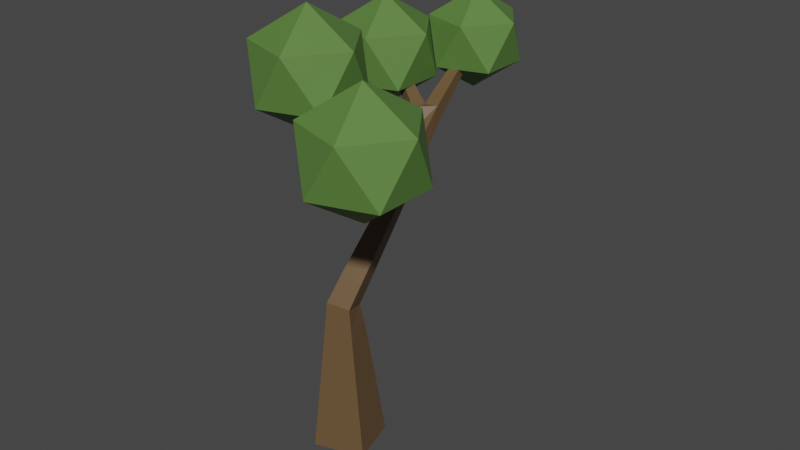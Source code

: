 # Source: Tree3.blend  (saved by Blender 3.1.7; exported with 4.5.12 LTS)
import bpy
from mathutils import Matrix  # noqa: F401  (used for matrix-valued properties, if any)

bpy.ops.wm.read_factory_settings(use_empty=True)
scene = bpy.context.scene
scene.name = 'Scene'

# ---- collections
col_collection = bpy.data.collections.new('Collection'); scene.collection.children.link(col_collection)

# ---- materials (node trees are filled in below, after node groups)
mat_material = bpy.data.materials.new('Material')
mat_material.alpha_threshold = 0.0
mat_material.use_transparent_shadow = False
mat_material.line_color = (0.0, 0.0, 0.0, 1.0)
mat_material_001 = bpy.data.materials.new('Material.001')
mat_material_001.use_transparent_shadow = False

# ---- material node trees
mat_material.use_nodes = True; mat_material.node_tree.nodes.clear()
_N = mat_material.node_tree.nodes; _L = mat_material.node_tree.links
n0 = _N.new('ShaderNodeOutputMaterial'); n0.name = 'Material Output'; n0.location = (300, 300)
n1 = _N.new('ShaderNodeBsdfPrincipled'); n1.name = 'Principled BSDF'; n1.location = (10, 300)
n1.distribution = 'GGX'
n1.subsurface_method = 'RANDOM_WALK_SKIN'
n1.inputs[0].default_value = (0.138, 0.0829, 0.03781, 1.0)
n1.inputs[2].default_value = 0.4
n1.inputs[3].default_value = 1.45
n1.inputs[27].default_value = (0.0, 0.0, 0.0, 1.0)
n1.inputs[28].default_value = 1.0
_L.new(n1.outputs[0], n0.inputs[0])
n0.is_active_output = True
mat_material_001.use_nodes = True; mat_material_001.node_tree.nodes.clear()
_N = mat_material_001.node_tree.nodes; _L = mat_material_001.node_tree.links
n0 = _N.new('ShaderNodeBsdfPrincipled'); n0.name = 'Principled BSDF'; n0.location = (10, 300)
n0.distribution = 'GGX'
n0.subsurface_method = 'RANDOM_WALK_SKIN'
n0.inputs[0].default_value = (0.1012, 0.214, 0.04665, 1.0)
n0.inputs[3].default_value = 1.45
n0.inputs[27].default_value = (0.0, 0.0, 0.0, 1.0)
n0.inputs[28].default_value = 1.0
n1 = _N.new('ShaderNodeOutputMaterial'); n1.name = 'Material Output'; n1.location = (300, 300)
_L.new(n0.outputs[0], n1.inputs[0])
n1.is_active_output = True

# ---- world
world_world = bpy.data.worlds.new('World'); scene.world = world_world
world_world.use_nodes = True; world_world.node_tree.nodes.clear()
_N = world_world.node_tree.nodes; _L = world_world.node_tree.links
n0 = _N.new('ShaderNodeOutputWorld'); n0.name = 'World Output'; n0.location = (300, 300)
n1 = _N.new('ShaderNodeBackground'); n1.name = 'Background'; n1.location = (10, 300)
n1.inputs[0].default_value = (0.05088, 0.05088, 0.05088, 1.0)
_L.new(n1.outputs[0], n0.inputs[0])
n0.is_active_output = True
world_world.color = (0.05088, 0.05088, 0.05088)
world_world.use_sun_shadow = False
world_world.sun_shadow_jitter_overblur = 0.0

# ---- meshes
me_cube = bpy.data.meshes.new('Cube')
me_cube.from_pydata([(-0.8304, 0.6756, -0.1071), (-1.035, 1.39, -0.1071), (-0.3211, 1.594, -0.08764), (-0.1166, 0.8801, -0.08764), (-0.4158, 0.3644, 5.497), (-0.4873, 0.4311, 5.497), (-0.4402, 0.4815, 5.567), (-0.3688, 0.4149, 5.567), (0.8429, -0.09946, 4.958), (0.8006, -0.1238, 4.958), (0.7952, -0.1145, 5.006), (0.8375, -0.09013, 5.006), (0.8604, -0.09396, 4.941), (0.7871, -0.1362, 4.941), (0.7777, -0.12, 5.024), (0.8511, -0.07778, 5.024), (-0.7431, 0.9225, 2.127), (-0.836, 1.231, 2.048), (-0.5177, 1.316, 2.005), (-0.4248, 1.007, 2.084), (-1.235, 2.772, 4.965), (-1.2, 2.863, 4.965), (-1.139, 2.84, 5.037), (-1.174, 2.748, 5.037), (-0.5718, 3.784, 5.047), (-0.4744, 3.793, 5.047), (-0.4695, 3.738, 5.128), (-0.5668, 3.729, 5.128), (-0.532, 2.792, 4.311), (-0.3342, 2.81, 4.311), (-0.3241, 2.699, 4.475), (-0.5033, 2.661, 4.474), (-0.5381, 2.943, 4.423), (-0.3556, 2.96, 4.423), (-0.3462, 2.857, 4.575), (-0.5287, 2.84, 4.575), (-0.5433, 3.073, 4.52), (-0.374, 3.089, 4.52), (-0.3653, 2.994, 4.66), (-0.5346, 2.978, 4.66), (-0.548, 3.192, 4.608), (-0.3908, 3.206, 4.608), (-0.3827, 3.118, 4.738), (-0.54, 3.103, 4.738), (-0.5525, 3.302, 4.69), (-0.4064, 3.316, 4.69), (-0.3989, 3.233, 4.811), (-0.545, 3.22, 4.811), (-0.5567, 3.407, 4.767), (-0.4211, 3.419, 4.767), (-0.4142, 3.343, 4.88), (-0.5497, 3.33, 4.88), (-0.5606, 3.506, 4.841), (-0.4352, 3.518, 4.841), (-0.4288, 3.447, 4.945), (-0.5542, 3.436, 4.945), (-0.5645, 3.602, 4.912), (-0.4487, 3.612, 4.912), (-0.4428, 3.547, 5.008), (-0.5585, 3.537, 5.008), (-0.5682, 3.694, 4.981), (-0.4618, 3.704, 4.981), (-0.4563, 3.644, 5.069), (-0.5627, 3.634, 5.069), (-0.6774, 2.506, 4.331), (-0.6077, 2.688, 4.331), (-0.5543, 2.459, 4.474), (-0.7815, 2.556, 4.449), (-0.7183, 2.72, 4.449), (-0.6067, 2.678, 4.579), (-0.6699, 2.513, 4.579), (-0.8713, 2.599, 4.551), (-0.8137, 2.749, 4.551), (-0.7119, 2.71, 4.669), (-0.7696, 2.559, 4.669), (-0.953, 2.637, 4.644), (-0.9004, 2.774, 4.644), (-0.8076, 2.739, 4.752), (-0.8602, 2.602, 4.752), (-1.029, 2.674, 4.73), (-0.9812, 2.798, 4.73), (-0.8967, 2.766, 4.828), (-0.9446, 2.641, 4.828), (-1.101, 2.708, 4.812), (-1.058, 2.821, 4.812), (-0.9809, 2.792, 4.901), (-1.024, 2.679, 4.901), (-1.169, 2.741, 4.89), (-1.13, 2.843, 4.89), (-1.061, 2.816, 4.97), (-1.1, 2.714, 4.97), (-0.5047, 2.23, 3.655), (-0.2826, 2.241, 3.655), (-0.2658, 2.042, 3.776), (-0.4963, 2.049, 3.784), (-0.5103, 2.351, 3.825), (-0.2882, 2.361, 3.825), (-0.2798, 2.18, 3.954), (-0.5019, 2.17, 3.954), (-0.5159, 2.471, 3.995), (-0.2938, 2.481, 3.995), (-0.2854, 2.3, 4.124), (-0.5075, 2.29, 4.124), (0.04826, 0.791, 4.803), (-0.09393, 0.9236, 4.803), (-0.0002893, 1.024, 4.941), (0.1419, 0.8914, 4.941), (-0.03834, 0.7114, 4.932), (-0.1673, 0.8317, 4.932), (-0.08238, 0.9228, 5.057), (0.04661, 0.8025, 5.057), (-0.113, 0.6427, 5.044), (-0.2307, 0.7524, 5.044), (-0.1532, 0.8355, 5.158), (-0.0356, 0.7257, 5.158), (-0.181, 0.5803, 5.146), (-0.2882, 0.6804, 5.146), (-0.2176, 0.7561, 5.25), (-0.1103, 0.656, 5.25), (-0.2442, 0.5222, 5.241), (-0.3418, 0.6132, 5.241), (-0.2775, 0.6821, 5.335), (-0.1799, 0.5911, 5.335), (-0.304, 0.4672, 5.33), (-0.3925, 0.5498, 5.33), (-0.3342, 0.6123, 5.416), (-0.2457, 0.5297, 5.416), (-0.361, 0.4148, 5.415), (-0.4408, 0.4892, 5.415), (-0.3883, 0.5456, 5.493), (-0.3085, 0.4711, 5.493), (0.3872, 0.8401, 4.647), (0.2167, 0.742, 4.647), (0.195, 0.7796, 4.839), (0.3655, 0.8777, 4.839), (0.4675, 0.684, 4.695), (0.3114, 0.5941, 4.695), (0.2916, 0.6285, 4.871), (0.4477, 0.7184, 4.871), (0.5368, 0.5493, 4.737), (0.3931, 0.4666, 4.737), (0.3749, 0.4982, 4.899), (0.5186, 0.581, 4.899), (0.5998, 0.4269, 4.775), (0.4674, 0.3506, 4.775), (0.4506, 0.3798, 4.924), (0.583, 0.4561, 4.924), (0.6585, 0.3128, 4.81), (0.5366, 0.2426, 4.81), (0.5211, 0.2695, 4.947), (0.643, 0.3397, 4.947), (0.714, 0.2051, 4.843), (0.6019, 0.1405, 4.843), (0.5877, 0.1653, 4.969), (0.6997, 0.2298, 4.969), (0.7669, 0.1022, 4.875), (0.6643, 0.04316, 4.875), (0.6513, 0.06578, 4.99), (0.7538, 0.1248, 4.99), (0.8177, 0.003434, 4.905), (0.7242, -0.05039, 4.905), (0.7124, -0.02978, 5.01), (0.8058, 0.02404, 5.01), (-0.181, 1.887, 3.613), (-0.3758, 1.779, 3.613), (-0.4522, 1.918, 3.769), (-0.1137, 1.764, 3.754), (-0.3085, 1.657, 3.754), (-0.3849, 1.796, 3.91), (-0.1901, 1.903, 3.91), (-0.04643, 1.642, 3.896), (-0.2412, 1.535, 3.896), (-0.3176, 1.674, 4.052), (-0.1228, 1.781, 4.052), (0.02085, 1.52, 4.037), (-0.1739, 1.413, 4.037), (-0.2503, 1.552, 4.193), (-0.05555, 1.659, 4.193), (0.08813, 1.398, 4.179), (-0.1067, 1.291, 4.179), (-0.183, 1.429, 4.335), (0.01173, 1.537, 4.335), (0.1554, 1.276, 4.32), (-0.03937, 1.169, 4.32), (-0.1158, 1.307, 4.476), (0.07901, 1.415, 4.476), (0.2227, 1.154, 4.462), (0.02791, 1.046, 4.462), (-0.04849, 1.185, 4.618), (0.1463, 1.292, 4.618), (-0.6809, 1.138, 2.472), (-0.7753, 1.397, 2.329), (-0.4827, 1.457, 2.244), (-0.3883, 1.198, 2.387), (-0.6374, 1.287, 2.695), (-0.7267, 1.532, 2.56), (-0.4501, 1.588, 2.48), (-0.3608, 1.343, 2.614), (-0.5976, 1.423, 2.899), (-0.6821, 1.655, 2.772), (-0.4201, 1.708, 2.695), (-0.3356, 1.476, 2.823), (-0.5599, 1.551, 3.092), (-0.64, 1.771, 2.971), (-0.3918, 1.822, 2.899), (-0.3117, 1.602, 3.02), (-0.5238, 1.675, 3.278), (-0.5995, 1.883, 3.163), (-0.3647, 1.931, 3.095), (-0.2889, 1.723, 3.209), (-0.4888, 1.794, 3.457), (-0.5604, 1.991, 3.349), (-0.3384, 2.036, 3.284), (-0.2668, 1.84, 3.392), (-0.8035, 0.75, 0.5696), (-0.9728, 1.341, 0.5696), (-0.3821, 1.51, 0.5857), (-0.2128, 0.9192, 0.5857), (-0.786, 0.7984, 1.01), (-0.9323, 1.309, 1.01), (-0.4218, 1.455, 1.024), (-0.2755, 0.9446, 1.024), (-0.7709, 0.8403, 1.391), (-0.8973, 1.282, 1.391), (-0.4561, 1.408, 1.403), (-0.3297, 0.9666, 1.403), (-0.7571, 0.8784, 1.738), (-0.8654, 1.257, 1.738), (-0.4874, 1.365, 1.748), (-0.379, 0.9867, 1.748)], [], [(54, 55, 51, 50), (189, 188, 105), (31, 66, 30), (53, 54, 50, 49), (52, 53, 49, 48), (51, 48, 44, 47), (50, 51, 47, 46), (49, 50, 46, 45), (48, 49, 45, 44), (65, 31, 28), (47, 44, 40, 43), (187, 103, 104), (46, 47, 43, 42), (45, 46, 42, 41), (188, 187, 104), (105, 188, 104), (44, 45, 41, 40), (43, 40, 36, 39), (106, 134, 105), (134, 189, 105), (42, 43, 39, 38), (91, 92, 212, 211), (41, 42, 38, 37), (40, 41, 37, 36), (39, 36, 32, 35), (38, 39, 35, 34), (37, 38, 34, 33), (36, 37, 33, 32), (35, 32, 28, 31), (34, 35, 31, 30), (33, 34, 30, 29), (32, 33, 29, 28), (131, 186, 189, 134), (212, 92, 163, 213), (27, 26, 25, 24), (92, 93, 163), (102, 101, 30, 66), (23, 22, 21, 20), (93, 94, 165), (99, 28, 29, 100), (100, 29, 30, 101), (11, 10, 9, 8), (7, 6, 5, 4), (0, 1, 2, 3), (91, 211, 210, 94), (131, 132, 187, 186), (64, 65, 28, 99), (102, 66, 64, 99), (213, 163, 164, 210), (132, 133, 103, 187), (165, 94, 210, 164), (133, 134, 106, 103), (55, 52, 48, 51), (56, 57, 53, 52), (57, 58, 54, 53), (58, 59, 55, 54), (59, 56, 52, 55), (60, 61, 57, 56), (61, 62, 58, 57), (62, 63, 59, 58), (63, 60, 56, 59), (24, 25, 61, 60), (25, 26, 62, 61), (26, 27, 63, 62), (27, 24, 60, 63), (67, 68, 65, 64), (68, 69, 31, 65), (69, 70, 66, 31), (70, 67, 64, 66), (71, 72, 68, 67), (72, 73, 69, 68), (73, 74, 70, 69), (74, 71, 67, 70), (75, 76, 72, 71), (76, 77, 73, 72), (77, 78, 74, 73), (78, 75, 71, 74), (79, 80, 76, 75), (80, 81, 77, 76), (81, 82, 78, 77), (82, 79, 75, 78), (83, 84, 80, 79), (84, 85, 81, 80), (85, 86, 82, 81), (86, 83, 79, 82), (87, 88, 84, 83), (88, 89, 85, 84), (89, 90, 86, 85), (90, 87, 83, 86), (20, 21, 88, 87), (21, 22, 89, 88), (22, 23, 90, 89), (23, 20, 87, 90), (95, 96, 92, 91), (96, 97, 93, 92), (97, 98, 94, 93), (98, 95, 91, 94), (99, 100, 96, 95), (100, 101, 97, 96), (101, 102, 98, 97), (102, 99, 95, 98), (107, 108, 104, 103), (108, 109, 105, 104), (109, 110, 106, 105), (110, 107, 103, 106), (111, 112, 108, 107), (112, 113, 109, 108), (113, 114, 110, 109), (114, 111, 107, 110), (115, 116, 112, 111), (116, 117, 113, 112), (117, 118, 114, 113), (118, 115, 111, 114), (119, 120, 116, 115), (120, 121, 117, 116), (121, 122, 118, 117), (122, 119, 115, 118), (123, 124, 120, 119), (124, 125, 121, 120), (125, 126, 122, 121), (126, 123, 119, 122), (127, 128, 124, 123), (128, 129, 125, 124), (129, 130, 126, 125), (130, 127, 123, 126), (4, 5, 128, 127), (5, 6, 129, 128), (6, 7, 130, 129), (7, 4, 127, 130), (8, 9, 13, 12), (9, 10, 14, 13), (10, 11, 15, 14), (11, 8, 12, 15), (135, 136, 132, 131), (136, 137, 133, 132), (137, 138, 134, 133), (138, 135, 131, 134), (139, 140, 136, 135), (140, 141, 137, 136), (141, 142, 138, 137), (142, 139, 135, 138), (143, 144, 140, 139), (144, 145, 141, 140), (145, 146, 142, 141), (146, 143, 139, 142), (147, 148, 144, 143), (148, 149, 145, 144), (149, 150, 146, 145), (150, 147, 143, 146), (151, 152, 148, 147), (152, 153, 149, 148), (153, 154, 150, 149), (154, 151, 147, 150), (155, 156, 152, 151), (156, 157, 153, 152), (157, 158, 154, 153), (158, 155, 151, 154), (159, 160, 156, 155), (160, 161, 157, 156), (161, 162, 158, 157), (162, 159, 155, 158), (12, 13, 160, 159), (13, 14, 161, 160), (14, 15, 162, 161), (15, 12, 159, 162), (166, 167, 164, 163), (167, 168, 165, 164), (168, 169, 93, 165), (169, 166, 163, 93), (170, 171, 167, 166), (171, 172, 168, 167), (172, 173, 169, 168), (173, 170, 166, 169), (174, 175, 171, 170), (175, 176, 172, 171), (176, 177, 173, 172), (177, 174, 170, 173), (178, 179, 175, 174), (179, 180, 176, 175), (180, 181, 177, 176), (181, 178, 174, 177), (182, 183, 179, 178), (183, 184, 180, 179), (184, 185, 181, 180), (185, 182, 178, 181), (186, 187, 183, 182), (187, 188, 184, 183), (188, 189, 185, 184), (189, 186, 182, 185), (190, 191, 17, 16), (191, 192, 18, 17), (192, 193, 19, 18), (193, 190, 16, 19), (194, 195, 191, 190), (195, 196, 192, 191), (196, 197, 193, 192), (197, 194, 190, 193), (198, 199, 195, 194), (199, 200, 196, 195), (200, 201, 197, 196), (201, 198, 194, 197), (202, 203, 199, 198), (203, 204, 200, 199), (204, 205, 201, 200), (205, 202, 198, 201), (206, 207, 203, 202), (207, 208, 204, 203), (208, 209, 205, 204), (209, 206, 202, 205), (210, 211, 207, 206), (211, 212, 208, 207), (212, 213, 209, 208), (213, 210, 206, 209), (214, 215, 1, 0), (215, 216, 2, 1), (216, 217, 3, 2), (217, 214, 0, 3), (218, 219, 215, 214), (219, 220, 216, 215), (220, 221, 217, 216), (221, 218, 214, 217), (222, 223, 219, 218), (223, 224, 220, 219), (224, 225, 221, 220), (225, 222, 218, 221), (226, 227, 223, 222), (227, 228, 224, 223), (228, 229, 225, 224), (229, 226, 222, 225), (16, 17, 227, 226), (17, 18, 228, 227), (18, 19, 229, 228), (19, 16, 226, 229)])
me_cube.materials.append(mat_material)
me_cube.use_remesh_preserve_volume = False
me_cube.use_remesh_preserve_attributes = False
me_cube.use_mirror_vertex_groups = False
me_cube.update()
me_icosphere = bpy.data.meshes.new('Icosphere')
me_icosphere.from_pydata([(0.0, 0.0, -1.0), (0.7236, -0.5257, -0.4472), (-0.2764, -0.8506, -0.4472), (-0.8944, 0.0, -0.4472), (-0.2764, 0.8506, -0.4472), (0.7236, 0.5257, -0.4472), (0.2764, -0.8506, 0.4472), (-0.7236, -0.5257, 0.4472), (-0.7236, 0.5257, 0.4472), (0.2764, 0.8506, 0.4472), (0.8944, 0.0, 0.4472), (0.0, 0.0, 1.0)], [], [(0, 1, 2), (1, 0, 5), (0, 2, 3), (0, 3, 4), (0, 4, 5), (1, 5, 10), (2, 1, 6), (3, 2, 7), (4, 3, 8), (5, 4, 9), (1, 10, 6), (2, 6, 7), (3, 7, 8), (4, 8, 9), (5, 9, 10), (6, 10, 11), (7, 6, 11), (8, 7, 11), (9, 8, 11), (10, 9, 11)])
_uv = me_icosphere.uv_layers.new(name='UVMap')
_uv.uv.foreach_set('vector', [0.1818, 0.0, 0.2727, 0.1575, 0.09091, 0.1575, 0.2727, 0.1575, 0.3636, 0.0, 0.4545, 0.1575, 0.9091, 0.0, 1.0, 0.1575, 0.8182, 0.1575, 0.7273, 0.0, 0.8182, 0.1575, 0.6364, 0.1575, 0.5455, 0.0, 0.6364, 0.1575, 0.4545, 0.1575, 0.2727, 0.1575, 0.4545, 0.1575, 0.3636, 0.3149, 0.09091, 0.1575, 0.2727, 0.1575, 0.1818, 0.3149, 0.8182, 0.1575, 1.0, 0.1575, 0.9091, 0.3149, 0.6364, 0.1575, 0.8182, 0.1575, 0.7273, 0.3149, 0.4545, 0.1575, 0.6364, 0.1575, 0.5455, 0.3149, 0.2727, 0.1575, 0.3636, 0.3149, 0.1818, 0.3149, 0.09091, 0.1575, 0.1818, 0.3149, 0.0, 0.3149, 0.8182, 0.1575, 0.9091, 0.3149, 0.7273, 0.3149, 0.6364, 0.1575, 0.7273, 0.3149, 0.5455, 0.3149, 0.4545, 0.1575, 0.5455, 0.3149, 0.3636, 0.3149, 0.1818, 0.3149, 0.3636, 0.3149, 0.2727, 0.4724, 0.0, 0.3149, 0.1818, 0.3149, 0.09091, 0.4724, 0.7273, 0.3149, 0.9091, 0.3149, 0.8182, 0.4724, 0.5455, 0.3149, 0.7273, 0.3149, 0.6364, 0.4724, 0.3636, 0.3149, 0.5455, 0.3149, 0.4545, 0.4724])
me_icosphere.materials.append(mat_material_001)
me_icosphere.use_remesh_fix_poles = True
me_icosphere.use_remesh_preserve_attributes = False
me_icosphere.update()
me_icosphere_001 = bpy.data.meshes.new('Icosphere.001')
me_icosphere_001.from_pydata([(0.0, 0.0, -1.0), (0.7236, -0.5257, -0.4472), (-0.2764, -0.8506, -0.4472), (-0.8944, 0.0, -0.4472), (-0.2764, 0.8506, -0.4472), (0.7236, 0.5257, -0.4472), (0.2764, -0.8506, 0.4472), (-0.7236, -0.5257, 0.4472), (-0.7236, 0.5257, 0.4472), (0.2764, 0.8506, 0.4472), (0.8944, 0.0, 0.4472), (0.0, 0.0, 1.0)], [], [(0, 1, 2), (1, 0, 5), (0, 2, 3), (0, 3, 4), (0, 4, 5), (1, 5, 10), (2, 1, 6), (3, 2, 7), (4, 3, 8), (5, 4, 9), (1, 10, 6), (2, 6, 7), (3, 7, 8), (4, 8, 9), (5, 9, 10), (6, 10, 11), (7, 6, 11), (8, 7, 11), (9, 8, 11), (10, 9, 11)])
_uv = me_icosphere_001.uv_layers.new(name='UVMap')
_uv.uv.foreach_set('vector', [0.1818, 0.0, 0.2727, 0.1575, 0.09091, 0.1575, 0.2727, 0.1575, 0.3636, 0.0, 0.4545, 0.1575, 0.9091, 0.0, 1.0, 0.1575, 0.8182, 0.1575, 0.7273, 0.0, 0.8182, 0.1575, 0.6364, 0.1575, 0.5455, 0.0, 0.6364, 0.1575, 0.4545, 0.1575, 0.2727, 0.1575, 0.4545, 0.1575, 0.3636, 0.3149, 0.09091, 0.1575, 0.2727, 0.1575, 0.1818, 0.3149, 0.8182, 0.1575, 1.0, 0.1575, 0.9091, 0.3149, 0.6364, 0.1575, 0.8182, 0.1575, 0.7273, 0.3149, 0.4545, 0.1575, 0.6364, 0.1575, 0.5455, 0.3149, 0.2727, 0.1575, 0.3636, 0.3149, 0.1818, 0.3149, 0.09091, 0.1575, 0.1818, 0.3149, 0.0, 0.3149, 0.8182, 0.1575, 0.9091, 0.3149, 0.7273, 0.3149, 0.6364, 0.1575, 0.7273, 0.3149, 0.5455, 0.3149, 0.4545, 0.1575, 0.5455, 0.3149, 0.3636, 0.3149, 0.1818, 0.3149, 0.3636, 0.3149, 0.2727, 0.4724, 0.0, 0.3149, 0.1818, 0.3149, 0.09091, 0.4724, 0.7273, 0.3149, 0.9091, 0.3149, 0.8182, 0.4724, 0.5455, 0.3149, 0.7273, 0.3149, 0.6364, 0.4724, 0.3636, 0.3149, 0.5455, 0.3149, 0.4545, 0.4724])
me_icosphere_001.materials.append(mat_material_001)
me_icosphere_001.use_remesh_fix_poles = True
me_icosphere_001.use_remesh_preserve_attributes = False
me_icosphere_001.update()
me_icosphere_002 = bpy.data.meshes.new('Icosphere.002')
me_icosphere_002.from_pydata([(0.0, 0.0, -1.0), (0.7236, -0.5257, -0.4472), (-0.2764, -0.8506, -0.4472), (-0.8944, 0.0, -0.4472), (-0.2764, 0.8506, -0.4472), (0.7236, 0.5257, -0.4472), (0.2764, -0.8506, 0.4472), (-0.7236, -0.5257, 0.4472), (-0.7236, 0.5257, 0.4472), (0.2764, 0.8506, 0.4472), (0.8944, 0.0, 0.4472), (0.0, 0.0, 1.0)], [], [(0, 1, 2), (1, 0, 5), (0, 2, 3), (0, 3, 4), (0, 4, 5), (1, 5, 10), (2, 1, 6), (3, 2, 7), (4, 3, 8), (5, 4, 9), (1, 10, 6), (2, 6, 7), (3, 7, 8), (4, 8, 9), (5, 9, 10), (6, 10, 11), (7, 6, 11), (8, 7, 11), (9, 8, 11), (10, 9, 11)])
_uv = me_icosphere_002.uv_layers.new(name='UVMap')
_uv.uv.foreach_set('vector', [0.1818, 0.0, 0.2727, 0.1575, 0.09091, 0.1575, 0.2727, 0.1575, 0.3636, 0.0, 0.4545, 0.1575, 0.9091, 0.0, 1.0, 0.1575, 0.8182, 0.1575, 0.7273, 0.0, 0.8182, 0.1575, 0.6364, 0.1575, 0.5455, 0.0, 0.6364, 0.1575, 0.4545, 0.1575, 0.2727, 0.1575, 0.4545, 0.1575, 0.3636, 0.3149, 0.09091, 0.1575, 0.2727, 0.1575, 0.1818, 0.3149, 0.8182, 0.1575, 1.0, 0.1575, 0.9091, 0.3149, 0.6364, 0.1575, 0.8182, 0.1575, 0.7273, 0.3149, 0.4545, 0.1575, 0.6364, 0.1575, 0.5455, 0.3149, 0.2727, 0.1575, 0.3636, 0.3149, 0.1818, 0.3149, 0.09091, 0.1575, 0.1818, 0.3149, 0.0, 0.3149, 0.8182, 0.1575, 0.9091, 0.3149, 0.7273, 0.3149, 0.6364, 0.1575, 0.7273, 0.3149, 0.5455, 0.3149, 0.4545, 0.1575, 0.5455, 0.3149, 0.3636, 0.3149, 0.1818, 0.3149, 0.3636, 0.3149, 0.2727, 0.4724, 0.0, 0.3149, 0.1818, 0.3149, 0.09091, 0.4724, 0.7273, 0.3149, 0.9091, 0.3149, 0.8182, 0.4724, 0.5455, 0.3149, 0.7273, 0.3149, 0.6364, 0.4724, 0.3636, 0.3149, 0.5455, 0.3149, 0.4545, 0.4724])
me_icosphere_002.materials.append(mat_material_001)
me_icosphere_002.use_remesh_fix_poles = True
me_icosphere_002.use_remesh_preserve_attributes = False
me_icosphere_002.update()
me_icosphere_003 = bpy.data.meshes.new('Icosphere.003')
me_icosphere_003.from_pydata([(0.0, 0.0, -1.0), (0.7236, -0.5257, -0.4472), (-0.2764, -0.8506, -0.4472), (-0.8944, 0.0, -0.4472), (-0.2764, 0.8506, -0.4472), (0.7236, 0.5257, -0.4472), (0.2764, -0.8506, 0.4472), (-0.7236, -0.5257, 0.4472), (-0.7236, 0.5257, 0.4472), (0.2764, 0.8506, 0.4472), (0.8944, 0.0, 0.4472), (0.0, 0.0, 1.0)], [], [(0, 1, 2), (1, 0, 5), (0, 2, 3), (0, 3, 4), (0, 4, 5), (1, 5, 10), (2, 1, 6), (3, 2, 7), (4, 3, 8), (5, 4, 9), (1, 10, 6), (2, 6, 7), (3, 7, 8), (4, 8, 9), (5, 9, 10), (6, 10, 11), (7, 6, 11), (8, 7, 11), (9, 8, 11), (10, 9, 11)])
_uv = me_icosphere_003.uv_layers.new(name='UVMap')
_uv.uv.foreach_set('vector', [0.1818, 0.0, 0.2727, 0.1575, 0.09091, 0.1575, 0.2727, 0.1575, 0.3636, 0.0, 0.4545, 0.1575, 0.9091, 0.0, 1.0, 0.1575, 0.8182, 0.1575, 0.7273, 0.0, 0.8182, 0.1575, 0.6364, 0.1575, 0.5455, 0.0, 0.6364, 0.1575, 0.4545, 0.1575, 0.2727, 0.1575, 0.4545, 0.1575, 0.3636, 0.3149, 0.09091, 0.1575, 0.2727, 0.1575, 0.1818, 0.3149, 0.8182, 0.1575, 1.0, 0.1575, 0.9091, 0.3149, 0.6364, 0.1575, 0.8182, 0.1575, 0.7273, 0.3149, 0.4545, 0.1575, 0.6364, 0.1575, 0.5455, 0.3149, 0.2727, 0.1575, 0.3636, 0.3149, 0.1818, 0.3149, 0.09091, 0.1575, 0.1818, 0.3149, 0.0, 0.3149, 0.8182, 0.1575, 0.9091, 0.3149, 0.7273, 0.3149, 0.6364, 0.1575, 0.7273, 0.3149, 0.5455, 0.3149, 0.4545, 0.1575, 0.5455, 0.3149, 0.3636, 0.3149, 0.1818, 0.3149, 0.3636, 0.3149, 0.2727, 0.4724, 0.0, 0.3149, 0.1818, 0.3149, 0.09091, 0.4724, 0.7273, 0.3149, 0.9091, 0.3149, 0.8182, 0.4724, 0.5455, 0.3149, 0.7273, 0.3149, 0.6364, 0.4724, 0.3636, 0.3149, 0.5455, 0.3149, 0.4545, 0.4724])
me_icosphere_003.materials.append(mat_material_001)
me_icosphere_003.use_remesh_fix_poles = True
me_icosphere_003.use_remesh_preserve_attributes = False
me_icosphere_003.update()

# ---- objects
ob_cube = bpy.data.objects.new('Cube', me_cube)
ob_icosphere = bpy.data.objects.new('Icosphere', me_icosphere)
ob_icosphere_001 = bpy.data.objects.new('Icosphere.001', me_icosphere_001)
ob_icosphere_002 = bpy.data.objects.new('Icosphere.002', me_icosphere_002)
ob_icosphere_003 = bpy.data.objects.new('Icosphere.003', me_icosphere_003)

# ---- transforms, parenting, visibility, modifiers, constraints
ob_cube.location = (0.0, 0.0, 0.0)
ob_cube.lock_rotations_4d = False
ob_cube.empty_display_type = 'ARROWS'
ob_cube.lineart.crease_threshold = 0.0
ob_icosphere.location = (-1.291, 2.789, 5.02)
ob_icosphere.scale = (0.7765, 0.7765, 0.7765)
ob_icosphere_001.location = (-0.5096, 3.742, 5.117)
ob_icosphere_001.scale = (0.6991, 0.6991, 0.6991)
ob_icosphere_002.location = (-0.4482, 0.4586, 5.553)
ob_icosphere_002.scale = (0.7782, 0.7782, 0.7782)
ob_icosphere_003.location = (0.8244, -0.05285, 5.02)
ob_icosphere_003.scale = (0.8296, 0.8296, 0.8296)

# ---- collection membership
col_collection.objects.link(ob_cube)
col_collection.objects.link(ob_icosphere)
col_collection.objects.link(ob_icosphere_001)
col_collection.objects.link(ob_icosphere_002)
col_collection.objects.link(ob_icosphere_003)

# ---- scene / render settings (as saved in the file)
scene.frame_start = 1; scene.frame_end = 250; scene.frame_set(1)
scene.render.engine = 'BLENDER_EEVEE_NEXT'
scene.cycles.sampling_pattern = 'TABULATED_SOBOL'
scene.cycles.use_light_tree = False
scene.view_settings.view_transform = 'Filmic'
bpy.context.view_layer.update()

# ---- added for rendering (the .blend has no active camera and no usable light): camera, sun
cam_auto = bpy.data.cameras.new('AutoCamera')
cam_auto.lens = 50.0
cam_auto.sensor_width = 36.0
cam_auto.clip_end = 1000.0
ob_auto_camera = bpy.data.objects.new('AutoCamera', cam_auto)
scene.collection.objects.link(ob_auto_camera)
ob_auto_camera.location = (8.06736, -8.14303, 9.73335)
ob_auto_camera.rotation_euler = (1.09748, -7.21219e-08, 0.694738)
scene.camera = ob_auto_camera
light_auto_sun = bpy.data.lights.new('AutoSun', 'SUN')
light_auto_sun.energy = 3.0
light_auto_sun.angle = 0.0523599
ob_auto_sun = bpy.data.objects.new('AutoSun', light_auto_sun)
scene.collection.objects.link(ob_auto_sun)
ob_auto_sun.rotation_euler = (0.872665, 0.174533, 0.523599)
bpy.context.view_layer.update()

